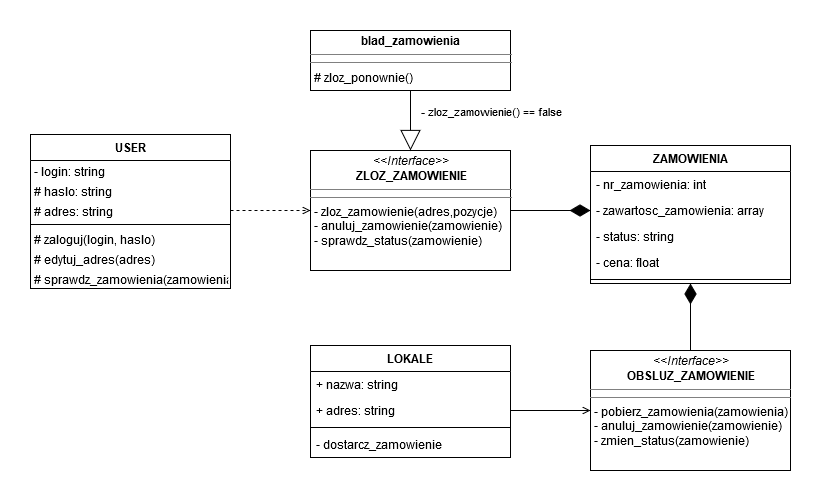

The diagram above was exported from draw.io. Its source (the exported page's mxGraphModel, read from the mxfile embedded in the PNG):
<mxGraphModel dx="1021" dy="538" grid="1" gridSize="10" guides="1" tooltips="1" connect="1" arrows="1" fold="1" page="1" pageScale="1" pageWidth="1169" pageHeight="1654" math="0" shadow="0">
  <root>
    <mxCell id="0" />
    <mxCell id="1" parent="0" />
    <mxCell id="7Iacn0RAut14VhlgTVMq-27" value="&lt;p style=&quot;margin: 0px ; margin-top: 4px ; text-align: center&quot;&gt;&lt;i&gt;&amp;lt;&amp;lt;Interface&amp;gt;&amp;gt;&lt;/i&gt;&lt;br&gt;&lt;b&gt;ZLOZ_ZAMOWIENIE&lt;/b&gt;&lt;/p&gt;&lt;hr size=&quot;1&quot;&gt;&lt;hr size=&quot;1&quot;&gt;&lt;p style=&quot;margin: 0px ; margin-left: 4px&quot;&gt;- zloz_zamowienie(adres,pozycje) &lt;br&gt;- anuluj_zamowienie(zamowienie)&lt;/p&gt;&lt;p style=&quot;margin: 0px ; margin-left: 4px&quot;&gt;- sprawdz_status(zamowienie)&lt;br&gt;&lt;/p&gt;" style="verticalAlign=top;align=left;overflow=fill;fontSize=12;fontFamily=Helvetica;html=1;" vertex="1" parent="1">
      <mxGeometry x="320" y="160" width="200" height="120" as="geometry" />
    </mxCell>
    <mxCell id="7Iacn0RAut14VhlgTVMq-29" value="&lt;p style=&quot;margin: 0px ; margin-top: 4px ; text-align: center&quot;&gt;&lt;i&gt;&amp;lt;&amp;lt;Interface&amp;gt;&amp;gt;&lt;/i&gt;&lt;br&gt;&lt;b&gt;OBSLUZ_ZAMOWIENIE&lt;/b&gt;&lt;/p&gt;&lt;hr size=&quot;1&quot;&gt;&lt;hr size=&quot;1&quot;&gt;&lt;p style=&quot;margin: 0px ; margin-left: 4px&quot;&gt;- pobierz_zamowienia(zamowienia)&lt;/p&gt;&lt;p style=&quot;margin: 0px ; margin-left: 4px&quot;&gt;- anuluj_zamowienie(zamowienie)&lt;/p&gt;&lt;p style=&quot;margin: 0px ; margin-left: 4px&quot;&gt;- zmien_status(zamowienie)&lt;br&gt;&lt;/p&gt;" style="verticalAlign=top;align=left;overflow=fill;fontSize=12;fontFamily=Helvetica;html=1;" vertex="1" parent="1">
      <mxGeometry x="600" y="360" width="200" height="120" as="geometry" />
    </mxCell>
    <mxCell id="7Iacn0RAut14VhlgTVMq-30" value="&lt;p style=&quot;margin: 0px ; margin-top: 4px ; text-align: center&quot;&gt;&lt;b&gt;blad_zamowienia&lt;/b&gt;&lt;br&gt;&lt;/p&gt;&lt;hr size=&quot;1&quot;&gt;&lt;hr size=&quot;1&quot;&gt;&lt;p style=&quot;margin: 0px ; margin-left: 4px&quot;&gt;# zloz_ponownie()&lt;br&gt;&lt;/p&gt;" style="verticalAlign=top;align=left;overflow=fill;fontSize=12;fontFamily=Helvetica;html=1;" vertex="1" parent="1">
      <mxGeometry x="320" y="40" width="200" height="60" as="geometry" />
    </mxCell>
    <mxCell id="7Iacn0RAut14VhlgTVMq-31" value="" style="endArrow=block;html=1;exitX=0.5;exitY=1;exitDx=0;exitDy=0;entryX=0.5;entryY=0;entryDx=0;entryDy=0;endFill=0;startSize=6;endSize=18;" edge="1" parent="1" source="7Iacn0RAut14VhlgTVMq-30" target="7Iacn0RAut14VhlgTVMq-27">
      <mxGeometry width="50" height="50" relative="1" as="geometry">
        <mxPoint x="290" y="220" as="sourcePoint" />
        <mxPoint x="340" y="170" as="targetPoint" />
      </mxGeometry>
    </mxCell>
    <mxCell id="7Iacn0RAut14VhlgTVMq-32" value="- zloz_zamowienie() == false" style="edgeLabel;html=1;align=center;verticalAlign=middle;resizable=0;points=[];" vertex="1" connectable="0" parent="7Iacn0RAut14VhlgTVMq-31">
      <mxGeometry x="-0.5056" y="-1" relative="1" as="geometry">
        <mxPoint x="81" y="5" as="offset" />
      </mxGeometry>
    </mxCell>
    <mxCell id="7Iacn0RAut14VhlgTVMq-33" value="" style="endArrow=open;html=1;endFill=0;dashed=1;entryX=0;entryY=0.5;entryDx=0;entryDy=0;exitX=1;exitY=0.5;exitDx=0;exitDy=0;" edge="1" parent="1" source="7Iacn0RAut14VhlgTVMq-6" target="7Iacn0RAut14VhlgTVMq-27">
      <mxGeometry width="50" height="50" relative="1" as="geometry">
        <mxPoint x="270" y="260" as="sourcePoint" />
        <mxPoint x="340" y="170" as="targetPoint" />
      </mxGeometry>
    </mxCell>
    <mxCell id="7Iacn0RAut14VhlgTVMq-1" value="USER" style="swimlane;fontStyle=1;align=center;verticalAlign=top;childLayout=stackLayout;horizontal=1;startSize=26;horizontalStack=0;resizeParent=1;resizeParentMax=0;resizeLast=0;collapsible=1;marginBottom=0;spacingBottom=2;" vertex="1" parent="1">
      <mxGeometry x="40" y="144" width="200" height="154" as="geometry" />
    </mxCell>
    <mxCell id="7Iacn0RAut14VhlgTVMq-2" value="- login: string" style="text;strokeColor=none;fillColor=none;align=left;verticalAlign=top;spacingLeft=4;spacingRight=4;overflow=hidden;rotatable=0;points=[[0,0.5],[1,0.5]];portConstraint=eastwest;spacing=0;" vertex="1" parent="7Iacn0RAut14VhlgTVMq-1">
      <mxGeometry y="26" width="200" height="20" as="geometry" />
    </mxCell>
    <mxCell id="7Iacn0RAut14VhlgTVMq-5" value="# haslo: string" style="text;strokeColor=none;fillColor=none;align=left;verticalAlign=top;spacingLeft=4;spacingRight=4;overflow=hidden;rotatable=0;points=[[0,0.5],[1,0.5]];portConstraint=eastwest;spacing=0;" vertex="1" parent="7Iacn0RAut14VhlgTVMq-1">
      <mxGeometry y="46" width="200" height="20" as="geometry" />
    </mxCell>
    <mxCell id="7Iacn0RAut14VhlgTVMq-6" value="# adres: string" style="text;strokeColor=none;fillColor=none;align=left;verticalAlign=top;spacingLeft=4;spacingRight=4;overflow=hidden;rotatable=0;points=[[0,0.5],[1,0.5]];portConstraint=eastwest;spacing=0;" vertex="1" parent="7Iacn0RAut14VhlgTVMq-1">
      <mxGeometry y="66" width="200" height="20" as="geometry" />
    </mxCell>
    <mxCell id="7Iacn0RAut14VhlgTVMq-3" value="" style="line;strokeWidth=1;fillColor=none;align=left;verticalAlign=middle;spacingTop=0;spacingLeft=3;spacingRight=3;rotatable=0;labelPosition=right;points=[];portConstraint=eastwest;spacing=0;" vertex="1" parent="7Iacn0RAut14VhlgTVMq-1">
      <mxGeometry y="86" width="200" height="8" as="geometry" />
    </mxCell>
    <mxCell id="7Iacn0RAut14VhlgTVMq-4" value="# zaloguj(login, haslo)" style="text;strokeColor=none;fillColor=none;align=left;verticalAlign=top;spacingLeft=4;spacingRight=4;overflow=hidden;rotatable=0;points=[[0,0.5],[1,0.5]];portConstraint=eastwest;spacing=0;" vertex="1" parent="7Iacn0RAut14VhlgTVMq-1">
      <mxGeometry y="94" width="200" height="20" as="geometry" />
    </mxCell>
    <mxCell id="7Iacn0RAut14VhlgTVMq-8" value="# edytuj_adres(adres)" style="text;strokeColor=none;fillColor=none;align=left;verticalAlign=top;spacingLeft=4;spacingRight=4;overflow=hidden;rotatable=0;points=[[0,0.5],[1,0.5]];portConstraint=eastwest;spacing=0;" vertex="1" parent="7Iacn0RAut14VhlgTVMq-1">
      <mxGeometry y="114" width="200" height="20" as="geometry" />
    </mxCell>
    <mxCell id="7Iacn0RAut14VhlgTVMq-7" value="# sprawdz_zamowienia(zamowienia)" style="text;strokeColor=none;fillColor=none;align=left;verticalAlign=top;spacingLeft=4;spacingRight=4;overflow=hidden;rotatable=0;points=[[0,0.5],[1,0.5]];portConstraint=eastwest;spacing=0;spacingBottom=0;" vertex="1" parent="7Iacn0RAut14VhlgTVMq-1">
      <mxGeometry y="134" width="200" height="20" as="geometry" />
    </mxCell>
    <mxCell id="7Iacn0RAut14VhlgTVMq-34" value="" style="endArrow=diamondThin;html=1;exitX=1;exitY=0.5;exitDx=0;exitDy=0;entryX=0;entryY=0.5;entryDx=0;entryDy=0;endFill=1;endSize=18;" edge="1" parent="1" source="7Iacn0RAut14VhlgTVMq-27" target="7Iacn0RAut14VhlgTVMq-16">
      <mxGeometry width="50" height="50" relative="1" as="geometry">
        <mxPoint x="540" y="300" as="sourcePoint" />
        <mxPoint x="590" y="250" as="targetPoint" />
      </mxGeometry>
    </mxCell>
    <mxCell id="7Iacn0RAut14VhlgTVMq-11" value="ZAMOWIENIA" style="swimlane;fontStyle=1;align=center;verticalAlign=top;childLayout=stackLayout;horizontal=1;startSize=26;horizontalStack=0;resizeParent=1;resizeParentMax=0;resizeLast=0;collapsible=1;marginBottom=0;" vertex="1" parent="1">
      <mxGeometry x="600" y="155" width="200" height="138" as="geometry" />
    </mxCell>
    <mxCell id="7Iacn0RAut14VhlgTVMq-15" value="- nr_zamowienia: int" style="text;strokeColor=none;fillColor=none;align=left;verticalAlign=top;spacingLeft=4;spacingRight=4;overflow=hidden;rotatable=0;points=[[0,0.5],[1,0.5]];portConstraint=eastwest;" vertex="1" parent="7Iacn0RAut14VhlgTVMq-11">
      <mxGeometry y="26" width="200" height="26" as="geometry" />
    </mxCell>
    <mxCell id="7Iacn0RAut14VhlgTVMq-16" value="- zawartosc_zamowienia: array" style="text;strokeColor=none;fillColor=none;align=left;verticalAlign=top;spacingLeft=4;spacingRight=4;overflow=hidden;rotatable=0;points=[[0,0.5],[1,0.5]];portConstraint=eastwest;" vertex="1" parent="7Iacn0RAut14VhlgTVMq-11">
      <mxGeometry y="52" width="200" height="26" as="geometry" />
    </mxCell>
    <mxCell id="7Iacn0RAut14VhlgTVMq-12" value="- status: string" style="text;strokeColor=none;fillColor=none;align=left;verticalAlign=top;spacingLeft=4;spacingRight=4;overflow=hidden;rotatable=0;points=[[0,0.5],[1,0.5]];portConstraint=eastwest;" vertex="1" parent="7Iacn0RAut14VhlgTVMq-11">
      <mxGeometry y="78" width="200" height="26" as="geometry" />
    </mxCell>
    <mxCell id="7Iacn0RAut14VhlgTVMq-28" value="- cena: float" style="text;strokeColor=none;fillColor=none;align=left;verticalAlign=top;spacingLeft=4;spacingRight=4;overflow=hidden;rotatable=0;points=[[0,0.5],[1,0.5]];portConstraint=eastwest;" vertex="1" parent="7Iacn0RAut14VhlgTVMq-11">
      <mxGeometry y="104" width="200" height="26" as="geometry" />
    </mxCell>
    <mxCell id="7Iacn0RAut14VhlgTVMq-13" value="" style="line;strokeWidth=1;fillColor=none;align=left;verticalAlign=middle;spacingTop=-1;spacingLeft=3;spacingRight=3;rotatable=0;labelPosition=right;points=[];portConstraint=eastwest;" vertex="1" parent="7Iacn0RAut14VhlgTVMq-11">
      <mxGeometry y="130" width="200" height="8" as="geometry" />
    </mxCell>
    <mxCell id="7Iacn0RAut14VhlgTVMq-35" value="" style="endArrow=diamondThin;html=1;entryX=0.5;entryY=1;entryDx=0;entryDy=0;exitX=0.5;exitY=0;exitDx=0;exitDy=0;endFill=1;endSize=18;" edge="1" parent="1" source="7Iacn0RAut14VhlgTVMq-29" target="7Iacn0RAut14VhlgTVMq-11">
      <mxGeometry width="50" height="50" relative="1" as="geometry">
        <mxPoint x="460" y="400" as="sourcePoint" />
        <mxPoint x="510" y="350" as="targetPoint" />
      </mxGeometry>
    </mxCell>
    <mxCell id="7Iacn0RAut14VhlgTVMq-17" value="LOKALE" style="swimlane;fontStyle=1;align=center;verticalAlign=top;childLayout=stackLayout;horizontal=1;startSize=26;horizontalStack=0;resizeParent=1;resizeParentMax=0;resizeLast=0;collapsible=1;marginBottom=0;" vertex="1" parent="1">
      <mxGeometry x="320" y="355" width="200" height="112" as="geometry" />
    </mxCell>
    <mxCell id="7Iacn0RAut14VhlgTVMq-21" value="+ nazwa: string" style="text;strokeColor=none;fillColor=none;align=left;verticalAlign=top;spacingLeft=4;spacingRight=4;overflow=hidden;rotatable=0;points=[[0,0.5],[1,0.5]];portConstraint=eastwest;" vertex="1" parent="7Iacn0RAut14VhlgTVMq-17">
      <mxGeometry y="26" width="200" height="26" as="geometry" />
    </mxCell>
    <mxCell id="7Iacn0RAut14VhlgTVMq-18" value="+ adres: string" style="text;strokeColor=none;fillColor=none;align=left;verticalAlign=top;spacingLeft=4;spacingRight=4;overflow=hidden;rotatable=0;points=[[0,0.5],[1,0.5]];portConstraint=eastwest;" vertex="1" parent="7Iacn0RAut14VhlgTVMq-17">
      <mxGeometry y="52" width="200" height="26" as="geometry" />
    </mxCell>
    <mxCell id="7Iacn0RAut14VhlgTVMq-19" value="" style="line;strokeWidth=1;fillColor=none;align=left;verticalAlign=middle;spacingTop=-1;spacingLeft=3;spacingRight=3;rotatable=0;labelPosition=right;points=[];portConstraint=eastwest;" vertex="1" parent="7Iacn0RAut14VhlgTVMq-17">
      <mxGeometry y="78" width="200" height="8" as="geometry" />
    </mxCell>
    <mxCell id="7Iacn0RAut14VhlgTVMq-20" value="- dostarcz_zamowienie" style="text;strokeColor=none;fillColor=none;align=left;verticalAlign=top;spacingLeft=4;spacingRight=4;overflow=hidden;rotatable=0;points=[[0,0.5],[1,0.5]];portConstraint=eastwest;" vertex="1" parent="7Iacn0RAut14VhlgTVMq-17">
      <mxGeometry y="86" width="200" height="26" as="geometry" />
    </mxCell>
    <mxCell id="7Iacn0RAut14VhlgTVMq-36" value="" style="endArrow=open;html=1;endFill=0;entryX=0;entryY=0.5;entryDx=0;entryDy=0;exitX=1;exitY=0.5;exitDx=0;exitDy=0;" edge="1" parent="1" source="7Iacn0RAut14VhlgTVMq-18" target="7Iacn0RAut14VhlgTVMq-29">
      <mxGeometry width="50" height="50" relative="1" as="geometry">
        <mxPoint x="460" y="350" as="sourcePoint" />
        <mxPoint x="510" y="300" as="targetPoint" />
      </mxGeometry>
    </mxCell>
  </root>
</mxGraphModel>